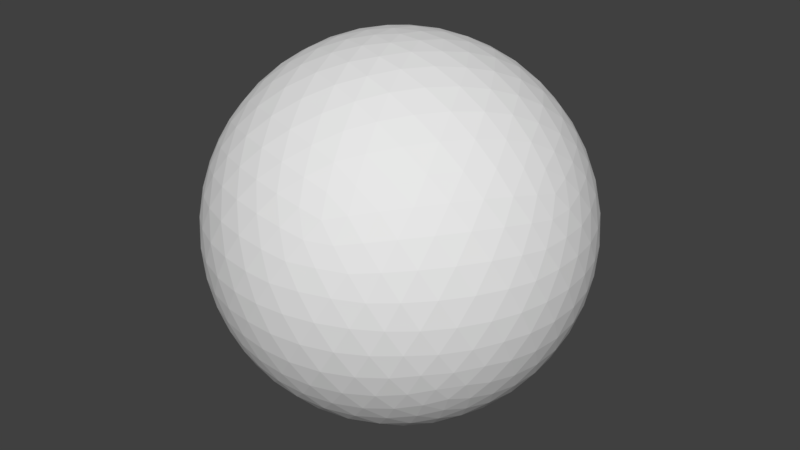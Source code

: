 # Source: light_obj.blend  (saved by Blender 2.78.0; exported with 4.5.12 LTS)
import bpy
from mathutils import Matrix  # noqa: F401  (used for matrix-valued properties, if any)

bpy.ops.wm.read_factory_settings(use_empty=True)
scene = bpy.context.scene
scene.name = 'Scene'

# ---- collections
col_collection_1 = bpy.data.collections.new('Collection 1'); scene.collection.children.link(col_collection_1)

# ---- world
world_world = bpy.data.worlds.new('World'); scene.world = world_world
world_world.color = (0.05088, 0.05088, 0.05088)
world_world.use_sun_shadow = False
world_world.sun_shadow_jitter_overblur = 0.0
world_world.cycles.sampling_method = 'MANUAL'

# ---- meshes
me_icosphere_001 = bpy.data.meshes.new('Icosphere.001')
me_icosphere_001.from_pydata([(0.0, 0.0, -1.6), (1.158, -0.8412, -0.7156), (-0.4422, -1.361, -0.7156), (-1.431, 0.0, -0.7155), (-0.4422, 1.361, -0.7156), (1.158, 0.8412, -0.7156), (0.4422, -1.361, 0.7156), (-1.158, -0.8412, 0.7156), (-1.158, 0.8412, 0.7156), (0.4422, 1.361, 0.7156), (1.431, 0.0, 0.7155), (0.0, 0.0, 1.6), (-0.4127, -1.27, -0.8811), (-0.3725, -1.147, -1.052), (-0.3211, -0.9883, -1.217), (-0.2599, -0.8, -1.361), (-0.1927, -0.593, -1.474), (-0.1242, -0.3822, -1.549), (-0.05896, -0.1815, -1.589), (0.1544, -0.1121, -1.589), (0.3251, -0.2362, -1.549), (0.5044, -0.3665, -1.474), (0.6805, -0.4944, -1.361), (0.8407, -0.6108, -1.217), (0.9753, -0.7086, -1.052), (1.08, -0.785, -0.8811), (1.022, -0.9665, -0.7632), (0.8511, -1.091, -0.8037), (0.648, -1.204, -0.8313), (0.4206, -1.294, -0.8412), (0.1833, -1.355, -0.8313), (-0.04742, -1.383, -0.8037), (-0.2583, -1.382, -0.7632), (1.235, 0.6729, -0.7632), (1.3, 0.4724, -0.8037), (1.345, 0.2443, -0.8313), (1.361, -3.503e-08, -0.8412), (1.345, -0.2443, -0.8313), (1.3, -0.4724, -0.8037), (1.235, -0.6729, -0.7632), (0.1544, 0.1121, -1.589), (0.3251, 0.2362, -1.549), (0.5044, 0.3665, -1.474), (0.6805, 0.4944, -1.361), (0.8407, 0.6108, -1.217), (0.9753, 0.7086, -1.052), (1.08, 0.785, -0.8811), (-1.336, 0.0, -0.8811), (-1.206, 0.0, -1.052), (-1.039, 0.0, -1.217), (-0.8412, 0.0, -1.361), (-0.6235, 0.0, -1.474), (-0.4018, 0.0, -1.549), (-0.1908, 0.0, -1.589), (-0.6035, -1.27, -0.7632), (-0.7744, -1.147, -0.8037), (-0.9446, -0.9883, -0.8313), (-1.101, -0.8, -0.8412), (-1.232, -0.593, -0.8313), (-1.33, -0.3822, -0.8037), (-1.395, -0.1815, -0.7632), (-0.4127, 1.27, -0.8811), (-0.3725, 1.147, -1.052), (-0.3211, 0.9883, -1.217), (-0.2599, 0.8, -1.361), (-0.1927, 0.593, -1.474), (-0.1242, 0.3822, -1.549), (-0.05896, 0.1815, -1.589), (-1.395, 0.1815, -0.7632), (-1.33, 0.3822, -0.8037), (-1.232, 0.593, -0.8313), (-1.101, 0.8, -0.8412), (-0.9446, 0.9883, -0.8313), (-0.7744, 1.147, -0.8037), (-0.6035, 1.27, -0.7632), (-0.2583, 1.382, -0.7632), (-0.04742, 1.383, -0.8037), (0.1833, 1.355, -0.8313), (0.4206, 1.294, -0.8412), (0.648, 1.204, -0.8313), (0.8511, 1.091, -0.8037), (1.022, 0.9665, -0.7632), (1.49, -0.1121, 0.5724), (1.531, -0.2362, 0.4018), (1.544, -0.3665, 0.2078), (1.522, -0.4944, 0.0), (1.464, -0.6108, -0.2078), (1.377, -0.7086, -0.4018), (1.271, -0.785, -0.5724), (1.271, 0.785, -0.5724), (1.377, 0.7086, -0.4018), (1.464, 0.6108, -0.2078), (1.522, 0.4944, 0.0), (1.544, 0.3665, 0.2078), (1.531, 0.2362, 0.4018), (1.49, 0.1121, 0.5724), (0.3537, -1.452, 0.5724), (0.2483, -1.529, 0.4018), (0.1284, -1.581, 0.2078), (-8.759e-09, -1.6, 0.0), (-0.1284, -1.581, -0.2078), (-0.2483, -1.529, -0.4018), (-0.3537, -1.452, -0.5724), (1.139, -0.9665, -0.5724), (1.099, -1.091, -0.4018), (1.033, -1.204, -0.2078), (0.9405, -1.294, 0.0), (0.8255, -1.355, 0.2078), (0.6976, -1.383, 0.4018), (0.5671, -1.382, 0.5724), (-1.271, -0.785, 0.5724), (-1.377, -0.7086, 0.4018), (-1.464, -0.6108, 0.2078), (-1.522, -0.4944, 0.0), (-1.544, -0.3665, -0.2078), (-1.531, -0.2362, -0.4018), (-1.49, -0.1121, -0.5724), (-0.5671, -1.382, -0.5724), (-0.6976, -1.383, -0.4018), (-0.8255, -1.355, -0.2078), (-0.9405, -1.294, 0.0), (-1.033, -1.204, 0.2078), (-1.099, -1.091, 0.4018), (-1.139, -0.9665, 0.5724), (-1.139, 0.9665, 0.5724), (-1.099, 1.091, 0.4018), (-1.033, 1.204, 0.2078), (-0.9405, 1.294, 0.0), (-0.8255, 1.355, -0.2078), (-0.6976, 1.383, -0.4018), (-0.5671, 1.382, -0.5724), (-1.49, 0.1121, -0.5724), (-1.531, 0.2362, -0.4018), (-1.544, 0.3665, -0.2078), (-1.522, 0.4944, 0.0), (-1.464, 0.6108, 0.2078), (-1.377, 0.7086, 0.4018), (-1.271, 0.785, 0.5724), (0.5671, 1.382, 0.5724), (0.6976, 1.383, 0.4018), (0.8255, 1.355, 0.2078), (0.9405, 1.294, 0.0), (1.033, 1.204, -0.2078), (1.099, 1.091, -0.4018), (1.139, 0.9665, -0.5724), (-0.3537, 1.452, -0.5724), (-0.2483, 1.529, -0.4018), (-0.1284, 1.581, -0.2078), (8.759e-09, 1.6, 0.0), (0.1284, 1.581, 0.2078), (0.2483, 1.529, 0.4018), (0.3537, 1.452, 0.5724), (1.395, -0.1815, 0.7632), (1.33, -0.3822, 0.8037), (1.232, -0.593, 0.8313), (1.101, -0.8, 0.8412), (0.9446, -0.9883, 0.8313), (0.7744, -1.147, 0.8037), (0.6035, -1.27, 0.7632), (0.2583, -1.382, 0.7632), (0.04742, -1.383, 0.8037), (-0.1833, -1.355, 0.8313), (-0.4206, -1.294, 0.8412), (-0.648, -1.204, 0.8313), (-0.8511, -1.091, 0.8037), (-1.022, -0.9665, 0.7632), (-1.235, -0.6729, 0.7632), (-1.3, -0.4724, 0.8037), (-1.345, -0.2443, 0.8313), (-1.361, 3.503e-08, 0.8412), (-1.345, 0.2443, 0.8313), (-1.3, 0.4724, 0.8037), (-1.235, 0.6729, 0.7632), (-1.022, 0.9665, 0.7632), (-0.8511, 1.091, 0.8037), (-0.648, 1.204, 0.8313), (-0.4206, 1.294, 0.8412), (-0.1833, 1.355, 0.8313), (0.04742, 1.383, 0.8037), (0.2583, 1.382, 0.7632), (0.6035, 1.27, 0.7632), (0.7744, 1.147, 0.8037), (0.9446, 0.9883, 0.8313), (1.101, 0.8, 0.8412), (1.232, 0.593, 0.8313), (1.33, 0.3822, 0.8037), (1.395, 0.1815, 0.7632), (0.05896, -0.1815, 1.589), (0.1242, -0.3822, 1.549), (0.1927, -0.593, 1.474), (0.2599, -0.8, 1.361), (0.3211, -0.9883, 1.217), (0.3725, -1.147, 1.052), (0.4127, -1.27, 0.8811), (1.336, 0.0, 0.8811), (1.206, 0.0, 1.052), (1.039, 0.0, 1.217), (0.8412, 0.0, 1.361), (0.6235, 0.0, 1.474), (0.4018, 0.0, 1.549), (0.1908, 0.0, 1.589), (-0.1544, -0.1121, 1.589), (-0.3251, -0.2362, 1.549), (-0.5044, -0.3665, 1.474), (-0.6805, -0.4944, 1.361), (-0.8407, -0.6108, 1.217), (-0.9753, -0.7086, 1.052), (-1.08, -0.785, 0.8811), (-0.1544, 0.1121, 1.589), (-0.3251, 0.2362, 1.549), (-0.5044, 0.3665, 1.474), (-0.6805, 0.4944, 1.361), (-0.8407, 0.6108, 1.217), (-0.9753, 0.7086, 1.052), (-1.08, 0.785, 0.8811), (0.05896, 0.1815, 1.589), (0.1242, 0.3822, 1.549), (0.1927, 0.593, 1.474), (0.2599, 0.8, 1.361), (0.3211, 0.9883, 1.217), (0.3725, 1.147, 1.052), (0.4127, 1.27, 0.8811), (0.2659, 0.1932, 1.566), (0.4915, 0.2024, 1.509), (0.3444, 0.4049, 1.509), (0.7222, 0.2076, 1.413), (0.5789, 0.4206, 1.431), (0.4206, 0.6227, 1.413), (0.9405, 0.2076, 1.278), (0.8108, 0.4262, 1.312), (0.6559, 0.6394, 1.312), (0.488, 0.8303, 1.278), (1.13, 0.2024, 1.114), (1.021, 0.4206, 1.158), (0.88, 0.6394, 1.173), (0.7155, 0.8412, 1.158), (0.5417, 1.012, 1.114), (1.282, 0.1932, 0.9381), (1.196, 0.4049, 0.9829), (1.075, 0.6227, 1.008), (0.9245, 0.8303, 1.008), (0.7546, 1.012, 0.983), (0.5798, 1.159, 0.9381), (-0.1016, 0.3126, 1.566), (-0.04065, 0.53, 1.509), (-0.2786, 0.4526, 1.509), (0.02576, 0.751, 1.413), (-0.2211, 0.6805, 1.431), (-0.4623, 0.5924, 1.413), (0.0932, 0.9586, 1.278), (-0.1548, 0.9028, 1.312), (-0.4054, 0.8214, 1.312), (-0.6388, 0.7207, 1.278), (0.1567, 1.137, 1.114), (-0.08446, 1.101, 1.158), (-0.3361, 1.035, 1.173), (-0.5789, 0.9404, 1.158), (-0.7952, 0.828, 1.114), (0.2123, 1.279, 0.9381), (-0.01553, 1.262, 0.983), (-0.2599, 1.215, 1.008), (-0.504, 1.136, 1.008), (-0.7294, 1.03, 0.983), (-0.9233, 0.9096, 0.9381), (-0.3287, 0.0, 1.566), (-0.5166, 0.1251, 1.509), (-0.5166, -0.1251, 1.509), (-0.7063, 0.2566, 1.413), (-0.7155, -1.567e-08, 1.431), (-0.7063, -0.2566, 1.413), (-0.8828, 0.3849, 1.278), (-0.9065, 0.1317, 1.312), (-0.9065, -0.1317, 1.312), (-0.8828, -0.3849, 1.278), (-1.033, 0.5004, 1.114), (-1.073, 0.2599, 1.158), (-1.088, 0.0, 1.173), (-1.073, -0.2599, 1.158), (-1.033, -0.5004, 1.114), (-1.15, 0.597, 0.9381), (-1.205, 0.3753, 0.9829), (-1.236, 0.1283, 1.008), (-1.236, -0.1283, 1.008), (-1.205, -0.3753, 0.9829), (-1.15, -0.597, 0.9381), (-0.1016, -0.3126, 1.566), (-0.2786, -0.4526, 1.509), (-0.04065, -0.53, 1.509), (-0.4623, -0.5924, 1.413), (-0.2211, -0.6805, 1.431), (0.02576, -0.751, 1.413), (-0.6388, -0.7207, 1.278), (-0.4054, -0.8214, 1.312), (-0.1548, -0.9028, 1.312), (0.0932, -0.9586, 1.278), (-0.7952, -0.828, 1.114), (-0.5789, -0.9404, 1.158), (-0.3361, -1.035, 1.173), (-0.08446, -1.101, 1.158), (0.1567, -1.137, 1.114), (-0.9233, -0.9096, 0.9381), (-0.7294, -1.03, 0.983), (-0.504, -1.136, 1.008), (-0.2599, -1.215, 1.008), (-0.01553, -1.262, 0.983), (0.2123, -1.279, 0.9381), (0.2659, -0.1932, 1.566), (0.3444, -0.4049, 1.509), (0.4915, -0.2024, 1.509), (0.4206, -0.6227, 1.413), (0.5789, -0.4206, 1.431), (0.7222, -0.2076, 1.413), (0.488, -0.8303, 1.278), (0.6559, -0.6394, 1.312), (0.8108, -0.4262, 1.312), (0.9405, -0.2076, 1.278), (0.5417, -1.012, 1.114), (0.7155, -0.8412, 1.158), (0.88, -0.6394, 1.173), (1.021, -0.4206, 1.158), (1.13, -0.2024, 1.114), (0.5798, -1.159, 0.9381), (0.7546, -1.012, 0.983), (0.9245, -0.8303, 1.008), (1.075, -0.6227, 1.008), (1.196, -0.4049, 0.9829), (1.282, -0.1932, 0.9381), (1.446, 0.3126, 0.6094), (1.474, 0.4526, 0.4257), (1.368, 0.53, 0.6386), (1.47, 0.5924, 0.2183), (1.379, 0.6805, 0.4422), (1.252, 0.751, 0.6548), (1.428, 0.7207, -4.695e-08), (1.355, 0.8214, 0.2241), (1.243, 0.9028, 0.4482), (1.101, 0.9586, 0.6548), (1.352, 0.828, -0.2129), (1.294, 0.9405, -1.64e-08), (1.2, 1.035, 0.2241), (1.073, 1.101, 0.4422), (0.9268, 1.137, 0.6386), (1.252, 0.9096, -0.4063), (1.205, 1.03, -0.2129), (1.127, 1.136, 1.534e-07), (1.018, 1.215, 0.2183), (0.8861, 1.262, 0.4257), (0.7441, 1.279, 0.6094), (0.1495, 1.472, 0.6094), (0.02512, 1.542, 0.4257), (-0.08131, 1.465, 0.6386), (-0.1091, 1.581, 0.2183), (-0.2211, 1.522, 0.4422), (-0.3274, 1.423, 0.6548), (-0.244, 1.581, -5.79e-07), (-0.3626, 1.542, 0.2241), (-0.4746, 1.461, 0.4482), (-0.5714, 1.343, 0.6548), (-0.3695, 1.542, -0.2129), (-0.4944, 1.522, -7.708e-07), (-0.6131, 1.461, 0.2241), (-0.7155, 1.361, 0.4422), (-0.7952, 1.233, 0.6386), (-0.4782, 1.472, -0.4063), (-0.6075, 1.465, -0.2129), (-0.732, 1.423, -5.966e-07), (-0.8412, 1.343, 0.2183), (-0.9268, 1.233, 0.4257), (-0.9861, 1.103, 0.6094), (-1.354, 0.597, 0.6094), (-1.459, 0.5004, 0.4257), (-1.418, 0.3753, 0.6386), (-1.538, 0.3849, 0.2183), (-1.516, 0.2599, 0.4422), (-1.454, 0.1283, 0.6548), (-1.579, 0.2566, 1.408e-07), (-1.579, 0.1317, 0.2241), (-1.536, -8.837e-08, 0.4482), (-1.454, -0.1283, 0.6548), (-1.581, 0.1251, -0.2128), (-1.6, -5.658e-07, 1.017e-06), (-1.579, -0.1317, 0.2241), (-1.516, -0.2599, 0.4422), (-1.418, -0.3753, 0.6386), (-1.548, -6.267e-07, -0.4063), (-1.581, -0.1251, -0.2128), (-1.579, -0.2566, 2.267e-06), (-1.538, -0.3849, 0.2183), (-1.459, -0.5004, 0.4257), (-1.354, -0.597, 0.6094), (-0.9861, -1.103, 0.6094), (-0.9268, -1.233, 0.4257), (-0.7952, -1.233, 0.6386), (-0.8412, -1.343, 0.2183), (-0.7155, -1.361, 0.4422), (-0.5714, -1.343, 0.6548), (-0.732, -1.423, -1.017e-06), (-0.6131, -1.461, 0.2241), (-0.4746, -1.461, 0.4482), (-0.3274, -1.423, 0.6548), (-0.6075, -1.465, -0.2129), (-0.4944, -1.522, -1.214e-06), (-0.3626, -1.542, 0.2241), (-0.2211, -1.522, 0.4422), (-0.08131, -1.465, 0.6386), (-0.4782, -1.472, -0.4063), (-0.3695, -1.542, -0.2129), (-0.244, -1.581, -8.182e-07), (-0.1091, -1.581, 0.2183), (0.02512, -1.542, 0.4257), (0.1495, -1.472, 0.6094), (0.7441, -1.279, 0.6094), (0.8861, -1.262, 0.4257), (0.9268, -1.137, 0.6386), (1.018, -1.215, 0.2183), (1.073, -1.101, 0.4422), (1.101, -0.9586, 0.6548), (1.127, -1.136, -1.784e-06), (1.2, -1.035, 0.2241), (1.243, -0.9028, 0.4482), (1.252, -0.751, 0.6548), (1.205, -1.03, -0.2129), (1.294, -0.9405, -3.05e-06), (1.355, -0.8214, 0.2241), (1.379, -0.6805, 0.4422), (1.368, -0.53, 0.6385), (1.252, -0.9096, -0.4063), (1.352, -0.828, -0.2129), (1.428, -0.7207, -3.699e-06), (1.47, -0.5924, 0.2183), (1.474, -0.4526, 0.4257), (1.446, -0.3126, 0.6094), (0.4782, 1.472, 0.4063), (0.6075, 1.465, 0.2129), (0.3695, 1.542, 0.2129), (0.732, 1.423, 0.0), (0.4944, 1.522, 0.0), (0.244, 1.581, 0.0), (0.8412, 1.343, -0.2183), (0.6131, 1.461, -0.2241), (0.3626, 1.542, -0.2241), (0.1091, 1.581, -0.2183), (0.9268, 1.233, -0.4257), (0.7155, 1.361, -0.4422), (0.4746, 1.461, -0.4482), (0.2211, 1.522, -0.4422), (-0.02512, 1.542, -0.4257), (0.9861, 1.103, -0.6094), (0.7952, 1.233, -0.6386), (0.5714, 1.343, -0.6548), (0.3274, 1.423, -0.6548), (0.08131, 1.465, -0.6386), (-0.1495, 1.472, -0.6094), (-1.252, 0.9096, 0.4063), (-1.205, 1.03, 0.2129), (-1.352, 0.828, 0.2129), (-1.127, 1.136, 0.0), (-1.294, 0.9405, 0.0), (-1.428, 0.7207, 0.0), (-1.018, 1.215, -0.2183), (-1.2, 1.035, -0.2241), (-1.355, 0.8214, -0.2241), (-1.47, 0.5924, -0.2183), (-0.8861, 1.262, -0.4257), (-1.073, 1.101, -0.4422), (-1.243, 0.9028, -0.4482), (-1.379, 0.6805, -0.4422), (-1.474, 0.4526, -0.4257), (-0.7441, 1.279, -0.6094), (-0.9268, 1.137, -0.6386), (-1.101, 0.9586, -0.6548), (-1.252, 0.751, -0.6548), (-1.368, 0.53, -0.6386), (-1.446, 0.3126, -0.6094), (-1.252, -0.9096, 0.4063), (-1.352, -0.828, 0.2129), (-1.205, -1.03, 0.2129), (-1.428, -0.7207, 0.0), (-1.294, -0.9405, 0.0), (-1.127, -1.136, 0.0), (-1.47, -0.5924, -0.2183), (-1.355, -0.8214, -0.2241), (-1.2, -1.035, -0.2241), (-1.018, -1.215, -0.2183), (-1.474, -0.4526, -0.4257), (-1.379, -0.6805, -0.4422), (-1.243, -0.9028, -0.4482), (-1.073, -1.101, -0.4422), (-0.8861, -1.262, -0.4257), (-1.446, -0.3126, -0.6094), (-1.368, -0.53, -0.6386), (-1.252, -0.751, -0.6548), (-1.101, -0.9586, -0.6548), (-0.9268, -1.137, -0.6386), (-0.7441, -1.279, -0.6094), (0.4782, -1.472, 0.4063), (0.3695, -1.542, 0.2129), (0.6075, -1.465, 0.2129), (0.244, -1.581, 0.0), (0.4944, -1.522, 0.0), (0.732, -1.423, 0.0), (0.1091, -1.581, -0.2183), (0.3626, -1.542, -0.2241), (0.6131, -1.461, -0.2241), (0.8412, -1.343, -0.2183), (-0.02512, -1.542, -0.4257), (0.2211, -1.522, -0.4422), (0.4746, -1.461, -0.4482), (0.7155, -1.361, -0.4422), (0.9268, -1.233, -0.4257), (-0.1495, -1.472, -0.6094), (0.08131, -1.465, -0.6386), (0.3274, -1.423, -0.6548), (0.5714, -1.343, -0.6548), (0.7952, -1.233, -0.6386), (0.9861, -1.103, -0.6094), (1.548, -3.013e-08, 0.4063), (1.581, -0.1251, 0.2129), (1.581, 0.1251, 0.2129), (1.579, -0.2566, 0.0), (1.6, -3.134e-08, 0.0), (1.579, 0.2566, 0.0), (1.538, -0.3849, -0.2183), (1.579, -0.1317, -0.2241), (1.579, 0.1317, -0.2241), (1.538, 0.3849, -0.2183), (1.459, -0.5004, -0.4257), (1.516, -0.2599, -0.4422), (1.536, 0.0, -0.4482), (1.516, 0.2599, -0.4422), (1.459, 0.5004, -0.4257), (1.354, -0.597, -0.6094), (1.418, -0.3753, -0.6386), (1.454, -0.1283, -0.6548), (1.454, 0.1283, -0.6548), (1.418, 0.3753, -0.6386), (1.354, 0.597, -0.6094), (0.9233, 0.9096, -0.9381), (0.7952, 0.828, -1.114), (0.7294, 1.03, -0.983), (0.6388, 0.7207, -1.278), (0.5789, 0.9404, -1.158), (0.504, 1.136, -1.008), (0.4623, 0.5924, -1.413), (0.4054, 0.8214, -1.312), (0.3361, 1.035, -1.173), (0.2599, 1.215, -1.008), (0.2786, 0.4526, -1.509), (0.2211, 0.6805, -1.431), (0.1548, 0.9028, -1.312), (0.08446, 1.101, -1.158), (0.01553, 1.262, -0.983), (0.1016, 0.3126, -1.566), (0.04065, 0.53, -1.509), (-0.02576, 0.751, -1.413), (-0.0932, 0.9586, -1.278), (-0.1567, 1.137, -1.114), (-0.2123, 1.279, -0.9381), (-0.5798, 1.159, -0.9381), (-0.5417, 1.012, -1.114), (-0.7546, 1.012, -0.983), (-0.488, 0.8303, -1.278), (-0.7155, 0.8412, -1.158), (-0.9245, 0.8303, -1.008), (-0.4206, 0.6227, -1.413), (-0.6559, 0.6394, -1.312), (-0.88, 0.6394, -1.173), (-1.075, 0.6227, -1.008), (-0.3444, 0.4049, -1.509), (-0.5789, 0.4206, -1.431), (-0.8108, 0.4262, -1.312), (-1.021, 0.4206, -1.158), (-1.196, 0.4049, -0.9829), (-0.2659, 0.1932, -1.566), (-0.4915, 0.2024, -1.509), (-0.7222, 0.2076, -1.413), (-0.9405, 0.2076, -1.278), (-1.13, 0.2024, -1.114), (-1.282, 0.1932, -0.9381), (-1.282, -0.1932, -0.9381), (-1.13, -0.2024, -1.114), (-1.196, -0.4049, -0.9829), (-0.9405, -0.2076, -1.278), (-1.021, -0.4206, -1.158), (-1.075, -0.6227, -1.008), (-0.7222, -0.2076, -1.413), (-0.8108, -0.4262, -1.312), (-0.88, -0.6394, -1.173), (-0.9245, -0.8303, -1.008), (-0.4915, -0.2024, -1.509), (-0.5789, -0.4206, -1.431), (-0.6559, -0.6394, -1.312), (-0.7155, -0.8412, -1.158), (-0.7546, -1.012, -0.9829), (-0.2659, -0.1932, -1.566), (-0.3444, -0.4049, -1.509), (-0.4206, -0.6227, -1.413), (-0.488, -0.8303, -1.278), (-0.5417, -1.012, -1.114), (-0.5798, -1.159, -0.9381), (1.15, 0.597, -0.9381), (1.205, 0.3753, -0.9829), (1.033, 0.5004, -1.114), (1.236, 0.1283, -1.008), (1.073, 0.2599, -1.158), (0.8828, 0.3849, -1.278), (1.236, -0.1283, -1.008), (1.088, -7.793e-07, -1.173), (0.9065, 0.1317, -1.312), (0.7063, 0.2566, -1.413), (1.205, -0.3753, -0.9829), (1.073, -0.2599, -1.158), (0.9065, -0.1317, -1.312), (0.7155, -1.197e-06, -1.431), (0.5166, 0.1251, -1.509), (1.15, -0.597, -0.9381), (1.033, -0.5004, -1.114), (0.8828, -0.3849, -1.278), (0.7063, -0.2566, -1.413), (0.5166, -0.1251, -1.509), (0.3287, -8.885e-07, -1.566), (-0.2123, -1.279, -0.9381), (-0.1567, -1.137, -1.114), (0.01553, -1.262, -0.983), (-0.0932, -0.9586, -1.278), (0.08446, -1.101, -1.158), (0.2599, -1.215, -1.008), (-0.02576, -0.751, -1.413), (0.1548, -0.9028, -1.312), (0.3361, -1.035, -1.173), (0.504, -1.136, -1.008), (0.04065, -0.53, -1.509), (0.2211, -0.6805, -1.431), (0.4054, -0.8214, -1.312), (0.5789, -0.9404, -1.158), (0.7294, -1.03, -0.9829), (0.1016, -0.3126, -1.566), (0.2786, -0.4526, -1.509), (0.4623, -0.5924, -1.413), (0.6388, -0.7207, -1.278), (0.7952, -0.828, -1.114), (0.9233, -0.9096, -0.9381)], [], [(0, 19, 18), (1, 25, 39), (0, 18, 53), (0, 53, 67), (0, 67, 40), (1, 39, 88), (2, 32, 102), (3, 60, 116), (4, 74, 130), (5, 81, 144), (1, 88, 103), (2, 102, 117), (3, 116, 131), (4, 130, 145), (5, 144, 89), (6, 158, 193), (7, 165, 207), (8, 172, 214), (9, 179, 221), (10, 186, 194), (200, 215, 11), (199, 222, 200), (198, 223, 199), (197, 225, 198), (196, 228, 197), (195, 232, 196), (194, 237, 195), (200, 222, 215), (222, 216, 215), (199, 223, 222), (223, 224, 222), (222, 224, 216), (224, 217, 216), (198, 225, 223), (225, 226, 223), (223, 226, 224), (226, 227, 224), (224, 227, 217), (227, 218, 217), (197, 228, 225), (228, 229, 225), (225, 229, 226), (229, 230, 226), (226, 230, 227), (230, 231, 227), (227, 231, 218), (231, 219, 218), (196, 232, 228), (232, 233, 228), (228, 233, 229), (233, 234, 229), (229, 234, 230), (234, 235, 230), (230, 235, 231), (235, 236, 231), (231, 236, 219), (236, 220, 219), (195, 237, 232), (237, 238, 232), (232, 238, 233), (238, 239, 233), (233, 239, 234), (239, 240, 234), (234, 240, 235), (240, 241, 235), (235, 241, 236), (241, 242, 236), (236, 242, 220), (242, 221, 220), (194, 186, 237), (186, 185, 237), (237, 185, 238), (185, 184, 238), (238, 184, 239), (184, 183, 239), (239, 183, 240), (183, 182, 240), (240, 182, 241), (182, 181, 241), (241, 181, 242), (181, 180, 242), (242, 180, 221), (180, 9, 221), (215, 208, 11), (216, 243, 215), (217, 244, 216), (218, 246, 217), (219, 249, 218), (220, 253, 219), (221, 258, 220), (215, 243, 208), (243, 209, 208), (216, 244, 243), (244, 245, 243), (243, 245, 209), (245, 210, 209), (217, 246, 244), (246, 247, 244), (244, 247, 245), (247, 248, 245), (245, 248, 210), (248, 211, 210), (218, 249, 246), (249, 250, 246), (246, 250, 247), (250, 251, 247), (247, 251, 248), (251, 252, 248), (248, 252, 211), (252, 212, 211), (219, 253, 249), (253, 254, 249), (249, 254, 250), (254, 255, 250), (250, 255, 251), (255, 256, 251), (251, 256, 252), (256, 257, 252), (252, 257, 212), (257, 213, 212), (220, 258, 253), (258, 259, 253), (253, 259, 254), (259, 260, 254), (254, 260, 255), (260, 261, 255), (255, 261, 256), (261, 262, 256), (256, 262, 257), (262, 263, 257), (257, 263, 213), (263, 214, 213), (221, 179, 258), (179, 178, 258), (258, 178, 259), (178, 177, 259), (259, 177, 260), (177, 176, 260), (260, 176, 261), (176, 175, 261), (261, 175, 262), (175, 174, 262), (262, 174, 263), (174, 173, 263), (263, 173, 214), (173, 8, 214), (208, 201, 11), (209, 264, 208), (210, 265, 209), (211, 267, 210), (212, 270, 211), (213, 274, 212), (214, 279, 213), (208, 264, 201), (264, 202, 201), (209, 265, 264), (265, 266, 264), (264, 266, 202), (266, 203, 202), (210, 267, 265), (267, 268, 265), (265, 268, 266), (268, 269, 266), (266, 269, 203), (269, 204, 203), (211, 270, 267), (270, 271, 267), (267, 271, 268), (271, 272, 268), (268, 272, 269), (272, 273, 269), (269, 273, 204), (273, 205, 204), (212, 274, 270), (274, 275, 270), (270, 275, 271), (275, 276, 271), (271, 276, 272), (276, 277, 272), (272, 277, 273), (277, 278, 273), (273, 278, 205), (278, 206, 205), (213, 279, 274), (279, 280, 274), (274, 280, 275), (280, 281, 275), (275, 281, 276), (281, 282, 276), (276, 282, 277), (282, 283, 277), (277, 283, 278), (283, 284, 278), (278, 284, 206), (284, 207, 206), (214, 172, 279), (172, 171, 279), (279, 171, 280), (171, 170, 280), (280, 170, 281), (170, 169, 281), (281, 169, 282), (169, 168, 282), (282, 168, 283), (168, 167, 283), (283, 167, 284), (167, 166, 284), (284, 166, 207), (166, 7, 207), (201, 187, 11), (202, 285, 201), (203, 286, 202), (204, 288, 203), (205, 291, 204), (206, 295, 205), (207, 300, 206), (201, 285, 187), (285, 188, 187), (202, 286, 285), (286, 287, 285), (285, 287, 188), (287, 189, 188), (203, 288, 286), (288, 289, 286), (286, 289, 287), (289, 290, 287), (287, 290, 189), (290, 190, 189), (204, 291, 288), (291, 292, 288), (288, 292, 289), (292, 293, 289), (289, 293, 290), (293, 294, 290), (290, 294, 190), (294, 191, 190), (205, 295, 291), (295, 296, 291), (291, 296, 292), (296, 297, 292), (292, 297, 293), (297, 298, 293), (293, 298, 294), (298, 299, 294), (294, 299, 191), (299, 192, 191), (206, 300, 295), (300, 301, 295), (295, 301, 296), (301, 302, 296), (296, 302, 297), (302, 303, 297), (297, 303, 298), (303, 304, 298), (298, 304, 299), (304, 305, 299), (299, 305, 192), (305, 193, 192), (207, 165, 300), (165, 164, 300), (300, 164, 301), (164, 163, 301), (301, 163, 302), (163, 162, 302), (302, 162, 303), (162, 161, 303), (303, 161, 304), (161, 160, 304), (304, 160, 305), (160, 159, 305), (305, 159, 193), (159, 6, 193), (187, 200, 11), (188, 306, 187), (189, 307, 188), (190, 309, 189), (191, 312, 190), (192, 316, 191), (193, 321, 192), (187, 306, 200), (306, 199, 200), (188, 307, 306), (307, 308, 306), (306, 308, 199), (308, 198, 199), (189, 309, 307), (309, 310, 307), (307, 310, 308), (310, 311, 308), (308, 311, 198), (311, 197, 198), (190, 312, 309), (312, 313, 309), (309, 313, 310), (313, 314, 310), (310, 314, 311), (314, 315, 311), (311, 315, 197), (315, 196, 197), (191, 316, 312), (316, 317, 312), (312, 317, 313), (317, 318, 313), (313, 318, 314), (318, 319, 314), (314, 319, 315), (319, 320, 315), (315, 320, 196), (320, 195, 196), (192, 321, 316), (321, 322, 316), (316, 322, 317), (322, 323, 317), (317, 323, 318), (323, 324, 318), (318, 324, 319), (324, 325, 319), (319, 325, 320), (325, 326, 320), (320, 326, 195), (326, 194, 195), (193, 158, 321), (158, 157, 321), (321, 157, 322), (157, 156, 322), (322, 156, 323), (156, 155, 323), (323, 155, 324), (155, 154, 324), (324, 154, 325), (154, 153, 325), (325, 153, 326), (153, 152, 326), (326, 152, 194), (152, 10, 194), (95, 186, 10), (94, 327, 95), (93, 328, 94), (92, 330, 93), (91, 333, 92), (90, 337, 91), (89, 342, 90), (95, 327, 186), (327, 185, 186), (94, 328, 327), (328, 329, 327), (327, 329, 185), (329, 184, 185), (93, 330, 328), (330, 331, 328), (328, 331, 329), (331, 332, 329), (329, 332, 184), (332, 183, 184), (92, 333, 330), (333, 334, 330), (330, 334, 331), (334, 335, 331), (331, 335, 332), (335, 336, 332), (332, 336, 183), (336, 182, 183), (91, 337, 333), (337, 338, 333), (333, 338, 334), (338, 339, 334), (334, 339, 335), (339, 340, 335), (335, 340, 336), (340, 341, 336), (336, 341, 182), (341, 181, 182), (90, 342, 337), (342, 343, 337), (337, 343, 338), (343, 344, 338), (338, 344, 339), (344, 345, 339), (339, 345, 340), (345, 346, 340), (340, 346, 341), (346, 347, 341), (341, 347, 181), (347, 180, 181), (89, 144, 342), (144, 143, 342), (342, 143, 343), (143, 142, 343), (343, 142, 344), (142, 141, 344), (344, 141, 345), (141, 140, 345), (345, 140, 346), (140, 139, 346), (346, 139, 347), (139, 138, 347), (347, 138, 180), (138, 9, 180), (151, 179, 9), (150, 348, 151), (149, 349, 150), (148, 351, 149), (147, 354, 148), (146, 358, 147), (145, 363, 146), (151, 348, 179), (348, 178, 179), (150, 349, 348), (349, 350, 348), (348, 350, 178), (350, 177, 178), (149, 351, 349), (351, 352, 349), (349, 352, 350), (352, 353, 350), (350, 353, 177), (353, 176, 177), (148, 354, 351), (354, 355, 351), (351, 355, 352), (355, 356, 352), (352, 356, 353), (356, 357, 353), (353, 357, 176), (357, 175, 176), (147, 358, 354), (358, 359, 354), (354, 359, 355), (359, 360, 355), (355, 360, 356), (360, 361, 356), (356, 361, 357), (361, 362, 357), (357, 362, 175), (362, 174, 175), (146, 363, 358), (363, 364, 358), (358, 364, 359), (364, 365, 359), (359, 365, 360), (365, 366, 360), (360, 366, 361), (366, 367, 361), (361, 367, 362), (367, 368, 362), (362, 368, 174), (368, 173, 174), (145, 130, 363), (130, 129, 363), (363, 129, 364), (129, 128, 364), (364, 128, 365), (128, 127, 365), (365, 127, 366), (127, 126, 366), (366, 126, 367), (126, 125, 367), (367, 125, 368), (125, 124, 368), (368, 124, 173), (124, 8, 173), (137, 172, 8), (136, 369, 137), (135, 370, 136), (134, 372, 135), (133, 375, 134), (132, 379, 133), (131, 384, 132), (137, 369, 172), (369, 171, 172), (136, 370, 369), (370, 371, 369), (369, 371, 171), (371, 170, 171), (135, 372, 370), (372, 373, 370), (370, 373, 371), (373, 374, 371), (371, 374, 170), (374, 169, 170), (134, 375, 372), (375, 376, 372), (372, 376, 373), (376, 377, 373), (373, 377, 374), (377, 378, 374), (374, 378, 169), (378, 168, 169), (133, 379, 375), (379, 380, 375), (375, 380, 376), (380, 381, 376), (376, 381, 377), (381, 382, 377), (377, 382, 378), (382, 383, 378), (378, 383, 168), (383, 167, 168), (132, 384, 379), (384, 385, 379), (379, 385, 380), (385, 386, 380), (380, 386, 381), (386, 387, 381), (381, 387, 382), (387, 388, 382), (382, 388, 383), (388, 389, 383), (383, 389, 167), (389, 166, 167), (131, 116, 384), (116, 115, 384), (384, 115, 385), (115, 114, 385), (385, 114, 386), (114, 113, 386), (386, 113, 387), (113, 112, 387), (387, 112, 388), (112, 111, 388), (388, 111, 389), (111, 110, 389), (389, 110, 166), (110, 7, 166), (123, 165, 7), (122, 390, 123), (121, 391, 122), (120, 393, 121), (119, 396, 120), (118, 400, 119), (117, 405, 118), (123, 390, 165), (390, 164, 165), (122, 391, 390), (391, 392, 390), (390, 392, 164), (392, 163, 164), (121, 393, 391), (393, 394, 391), (391, 394, 392), (394, 395, 392), (392, 395, 163), (395, 162, 163), (120, 396, 393), (396, 397, 393), (393, 397, 394), (397, 398, 394), (394, 398, 395), (398, 399, 395), (395, 399, 162), (399, 161, 162), (119, 400, 396), (400, 401, 396), (396, 401, 397), (401, 402, 397), (397, 402, 398), (402, 403, 398), (398, 403, 399), (403, 404, 399), (399, 404, 161), (404, 160, 161), (118, 405, 400), (405, 406, 400), (400, 406, 401), (406, 407, 401), (401, 407, 402), (407, 408, 402), (402, 408, 403), (408, 409, 403), (403, 409, 404), (409, 410, 404), (404, 410, 160), (410, 159, 160), (117, 102, 405), (102, 101, 405), (405, 101, 406), (101, 100, 406), (406, 100, 407), (100, 99, 407), (407, 99, 408), (99, 98, 408), (408, 98, 409), (98, 97, 409), (409, 97, 410), (97, 96, 410), (410, 96, 159), (96, 6, 159), (109, 158, 6), (108, 411, 109), (107, 412, 108), (106, 414, 107), (105, 417, 106), (104, 421, 105), (103, 426, 104), (109, 411, 158), (411, 157, 158), (108, 412, 411), (412, 413, 411), (411, 413, 157), (413, 156, 157), (107, 414, 412), (414, 415, 412), (412, 415, 413), (415, 416, 413), (413, 416, 156), (416, 155, 156), (106, 417, 414), (417, 418, 414), (414, 418, 415), (418, 419, 415), (415, 419, 416), (419, 420, 416), (416, 420, 155), (420, 154, 155), (105, 421, 417), (421, 422, 417), (417, 422, 418), (422, 423, 418), (418, 423, 419), (423, 424, 419), (419, 424, 420), (424, 425, 420), (420, 425, 154), (425, 153, 154), (104, 426, 421), (426, 427, 421), (421, 427, 422), (427, 428, 422), (422, 428, 423), (428, 429, 423), (423, 429, 424), (429, 430, 424), (424, 430, 425), (430, 431, 425), (425, 431, 153), (431, 152, 153), (103, 88, 426), (88, 87, 426), (426, 87, 427), (87, 86, 427), (427, 86, 428), (86, 85, 428), (428, 85, 429), (85, 84, 429), (429, 84, 430), (84, 83, 430), (430, 83, 431), (83, 82, 431), (431, 82, 152), (82, 10, 152), (138, 151, 9), (139, 432, 138), (140, 433, 139), (141, 435, 140), (142, 438, 141), (143, 442, 142), (144, 447, 143), (138, 432, 151), (432, 150, 151), (139, 433, 432), (433, 434, 432), (432, 434, 150), (434, 149, 150), (140, 435, 433), (435, 436, 433), (433, 436, 434), (436, 437, 434), (434, 437, 149), (437, 148, 149), (141, 438, 435), (438, 439, 435), (435, 439, 436), (439, 440, 436), (436, 440, 437), (440, 441, 437), (437, 441, 148), (441, 147, 148), (142, 442, 438), (442, 443, 438), (438, 443, 439), (443, 444, 439), (439, 444, 440), (444, 445, 440), (440, 445, 441), (445, 446, 441), (441, 446, 147), (446, 146, 147), (143, 447, 442), (447, 448, 442), (442, 448, 443), (448, 449, 443), (443, 449, 444), (449, 450, 444), (444, 450, 445), (450, 451, 445), (445, 451, 446), (451, 452, 446), (446, 452, 146), (452, 145, 146), (144, 81, 447), (81, 80, 447), (447, 80, 448), (80, 79, 448), (448, 79, 449), (79, 78, 449), (449, 78, 450), (78, 77, 450), (450, 77, 451), (77, 76, 451), (451, 76, 452), (76, 75, 452), (452, 75, 145), (75, 4, 145), (124, 137, 8), (125, 453, 124), (126, 454, 125), (127, 456, 126), (128, 459, 127), (129, 463, 128), (130, 468, 129), (124, 453, 137), (453, 136, 137), (125, 454, 453), (454, 455, 453), (453, 455, 136), (455, 135, 136), (126, 456, 454), (456, 457, 454), (454, 457, 455), (457, 458, 455), (455, 458, 135), (458, 134, 135), (127, 459, 456), (459, 460, 456), (456, 460, 457), (460, 461, 457), (457, 461, 458), (461, 462, 458), (458, 462, 134), (462, 133, 134), (128, 463, 459), (463, 464, 459), (459, 464, 460), (464, 465, 460), (460, 465, 461), (465, 466, 461), (461, 466, 462), (466, 467, 462), (462, 467, 133), (467, 132, 133), (129, 468, 463), (468, 469, 463), (463, 469, 464), (469, 470, 464), (464, 470, 465), (470, 471, 465), (465, 471, 466), (471, 472, 466), (466, 472, 467), (472, 473, 467), (467, 473, 132), (473, 131, 132), (130, 74, 468), (74, 73, 468), (468, 73, 469), (73, 72, 469), (469, 72, 470), (72, 71, 470), (470, 71, 471), (71, 70, 471), (471, 70, 472), (70, 69, 472), (472, 69, 473), (69, 68, 473), (473, 68, 131), (68, 3, 131), (110, 123, 7), (111, 474, 110), (112, 475, 111), (113, 477, 112), (114, 480, 113), (115, 484, 114), (116, 489, 115), (110, 474, 123), (474, 122, 123), (111, 475, 474), (475, 476, 474), (474, 476, 122), (476, 121, 122), (112, 477, 475), (477, 478, 475), (475, 478, 476), (478, 479, 476), (476, 479, 121), (479, 120, 121), (113, 480, 477), (480, 481, 477), (477, 481, 478), (481, 482, 478), (478, 482, 479), (482, 483, 479), (479, 483, 120), (483, 119, 120), (114, 484, 480), (484, 485, 480), (480, 485, 481), (485, 486, 481), (481, 486, 482), (486, 487, 482), (482, 487, 483), (487, 488, 483), (483, 488, 119), (488, 118, 119), (115, 489, 484), (489, 490, 484), (484, 490, 485), (490, 491, 485), (485, 491, 486), (491, 492, 486), (486, 492, 487), (492, 493, 487), (487, 493, 488), (493, 494, 488), (488, 494, 118), (494, 117, 118), (116, 60, 489), (60, 59, 489), (489, 59, 490), (59, 58, 490), (490, 58, 491), (58, 57, 491), (491, 57, 492), (57, 56, 492), (492, 56, 493), (56, 55, 493), (493, 55, 494), (55, 54, 494), (494, 54, 117), (54, 2, 117), (96, 109, 6), (97, 495, 96), (98, 496, 97), (99, 498, 98), (100, 501, 99), (101, 505, 100), (102, 510, 101), (96, 495, 109), (495, 108, 109), (97, 496, 495), (496, 497, 495), (495, 497, 108), (497, 107, 108), (98, 498, 496), (498, 499, 496), (496, 499, 497), (499, 500, 497), (497, 500, 107), (500, 106, 107), (99, 501, 498), (501, 502, 498), (498, 502, 499), (502, 503, 499), (499, 503, 500), (503, 504, 500), (500, 504, 106), (504, 105, 106), (100, 505, 501), (505, 506, 501), (501, 506, 502), (506, 507, 502), (502, 507, 503), (507, 508, 503), (503, 508, 504), (508, 509, 504), (504, 509, 105), (509, 104, 105), (101, 510, 505), (510, 511, 505), (505, 511, 506), (511, 512, 506), (506, 512, 507), (512, 513, 507), (507, 513, 508), (513, 514, 508), (508, 514, 509), (514, 515, 509), (509, 515, 104), (515, 103, 104), (102, 32, 510), (32, 31, 510), (510, 31, 511), (31, 30, 511), (511, 30, 512), (30, 29, 512), (512, 29, 513), (29, 28, 513), (513, 28, 514), (28, 27, 514), (514, 27, 515), (27, 26, 515), (515, 26, 103), (26, 1, 103), (82, 95, 10), (83, 516, 82), (84, 517, 83), (85, 519, 84), (86, 522, 85), (87, 526, 86), (88, 531, 87), (82, 516, 95), (516, 94, 95), (83, 517, 516), (517, 518, 516), (516, 518, 94), (518, 93, 94), (84, 519, 517), (519, 520, 517), (517, 520, 518), (520, 521, 518), (518, 521, 93), (521, 92, 93), (85, 522, 519), (522, 523, 519), (519, 523, 520), (523, 524, 520), (520, 524, 521), (524, 525, 521), (521, 525, 92), (525, 91, 92), (86, 526, 522), (526, 527, 522), (522, 527, 523), (527, 528, 523), (523, 528, 524), (528, 529, 524), (524, 529, 525), (529, 530, 525), (525, 530, 91), (530, 90, 91), (87, 531, 526), (531, 532, 526), (526, 532, 527), (532, 533, 527), (527, 533, 528), (533, 534, 528), (528, 534, 529), (534, 535, 529), (529, 535, 530), (535, 536, 530), (530, 536, 90), (536, 89, 90), (88, 39, 531), (39, 38, 531), (531, 38, 532), (38, 37, 532), (532, 37, 533), (37, 36, 533), (533, 36, 534), (36, 35, 534), (534, 35, 535), (35, 34, 535), (535, 34, 536), (34, 33, 536), (536, 33, 89), (33, 5, 89), (46, 81, 5), (45, 537, 46), (44, 538, 45), (43, 540, 44), (42, 543, 43), (41, 547, 42), (40, 552, 41), (46, 537, 81), (537, 80, 81), (45, 538, 537), (538, 539, 537), (537, 539, 80), (539, 79, 80), (44, 540, 538), (540, 541, 538), (538, 541, 539), (541, 542, 539), (539, 542, 79), (542, 78, 79), (43, 543, 540), (543, 544, 540), (540, 544, 541), (544, 545, 541), (541, 545, 542), (545, 546, 542), (542, 546, 78), (546, 77, 78), (42, 547, 543), (547, 548, 543), (543, 548, 544), (548, 549, 544), (544, 549, 545), (549, 550, 545), (545, 550, 546), (550, 551, 546), (546, 551, 77), (551, 76, 77), (41, 552, 547), (552, 553, 547), (547, 553, 548), (553, 554, 548), (548, 554, 549), (554, 555, 549), (549, 555, 550), (555, 556, 550), (550, 556, 551), (556, 557, 551), (551, 557, 76), (557, 75, 76), (40, 67, 552), (67, 66, 552), (552, 66, 553), (66, 65, 553), (553, 65, 554), (65, 64, 554), (554, 64, 555), (64, 63, 555), (555, 63, 556), (63, 62, 556), (556, 62, 557), (62, 61, 557), (557, 61, 75), (61, 4, 75), (61, 74, 4), (62, 558, 61), (63, 559, 62), (64, 561, 63), (65, 564, 64), (66, 568, 65), (67, 573, 66), (61, 558, 74), (558, 73, 74), (62, 559, 558), (559, 560, 558), (558, 560, 73), (560, 72, 73), (63, 561, 559), (561, 562, 559), (559, 562, 560), (562, 563, 560), (560, 563, 72), (563, 71, 72), (64, 564, 561), (564, 565, 561), (561, 565, 562), (565, 566, 562), (562, 566, 563), (566, 567, 563), (563, 567, 71), (567, 70, 71), (65, 568, 564), (568, 569, 564), (564, 569, 565), (569, 570, 565), (565, 570, 566), (570, 571, 566), (566, 571, 567), (571, 572, 567), (567, 572, 70), (572, 69, 70), (66, 573, 568), (573, 574, 568), (568, 574, 569), (574, 575, 569), (569, 575, 570), (575, 576, 570), (570, 576, 571), (576, 577, 571), (571, 577, 572), (577, 578, 572), (572, 578, 69), (578, 68, 69), (67, 53, 573), (53, 52, 573), (573, 52, 574), (52, 51, 574), (574, 51, 575), (51, 50, 575), (575, 50, 576), (50, 49, 576), (576, 49, 577), (49, 48, 577), (577, 48, 578), (48, 47, 578), (578, 47, 68), (47, 3, 68), (47, 60, 3), (48, 579, 47), (49, 580, 48), (50, 582, 49), (51, 585, 50), (52, 589, 51), (53, 594, 52), (47, 579, 60), (579, 59, 60), (48, 580, 579), (580, 581, 579), (579, 581, 59), (581, 58, 59), (49, 582, 580), (582, 583, 580), (580, 583, 581), (583, 584, 581), (581, 584, 58), (584, 57, 58), (50, 585, 582), (585, 586, 582), (582, 586, 583), (586, 587, 583), (583, 587, 584), (587, 588, 584), (584, 588, 57), (588, 56, 57), (51, 589, 585), (589, 590, 585), (585, 590, 586), (590, 591, 586), (586, 591, 587), (591, 592, 587), (587, 592, 588), (592, 593, 588), (588, 593, 56), (593, 55, 56), (52, 594, 589), (594, 595, 589), (589, 595, 590), (595, 596, 590), (590, 596, 591), (596, 597, 591), (591, 597, 592), (597, 598, 592), (592, 598, 593), (598, 599, 593), (593, 599, 55), (599, 54, 55), (53, 18, 594), (18, 17, 594), (594, 17, 595), (17, 16, 595), (595, 16, 596), (16, 15, 596), (596, 15, 597), (15, 14, 597), (597, 14, 598), (14, 13, 598), (598, 13, 599), (13, 12, 599), (599, 12, 54), (12, 2, 54), (33, 46, 5), (34, 600, 33), (35, 601, 34), (36, 603, 35), (37, 606, 36), (38, 610, 37), (39, 615, 38), (33, 600, 46), (600, 45, 46), (34, 601, 600), (601, 602, 600), (600, 602, 45), (602, 44, 45), (35, 603, 601), (603, 604, 601), (601, 604, 602), (604, 605, 602), (602, 605, 44), (605, 43, 44), (36, 606, 603), (606, 607, 603), (603, 607, 604), (607, 608, 604), (604, 608, 605), (608, 609, 605), (605, 609, 43), (609, 42, 43), (37, 610, 606), (610, 611, 606), (606, 611, 607), (611, 612, 607), (607, 612, 608), (612, 613, 608), (608, 613, 609), (613, 614, 609), (609, 614, 42), (614, 41, 42), (38, 615, 610), (615, 616, 610), (610, 616, 611), (616, 617, 611), (611, 617, 612), (617, 618, 612), (612, 618, 613), (618, 619, 613), (613, 619, 614), (619, 620, 614), (614, 620, 41), (620, 40, 41), (39, 25, 615), (25, 24, 615), (615, 24, 616), (24, 23, 616), (616, 23, 617), (23, 22, 617), (617, 22, 618), (22, 21, 618), (618, 21, 619), (21, 20, 619), (619, 20, 620), (20, 19, 620), (620, 19, 40), (19, 0, 40), (12, 32, 2), (13, 621, 12), (14, 622, 13), (15, 624, 14), (16, 627, 15), (17, 631, 16), (18, 636, 17), (12, 621, 32), (621, 31, 32), (13, 622, 621), (622, 623, 621), (621, 623, 31), (623, 30, 31), (14, 624, 622), (624, 625, 622), (622, 625, 623), (625, 626, 623), (623, 626, 30), (626, 29, 30), (15, 627, 624), (627, 628, 624), (624, 628, 625), (628, 629, 625), (625, 629, 626), (629, 630, 626), (626, 630, 29), (630, 28, 29), (16, 631, 627), (631, 632, 627), (627, 632, 628), (632, 633, 628), (628, 633, 629), (633, 634, 629), (629, 634, 630), (634, 635, 630), (630, 635, 28), (635, 27, 28), (17, 636, 631), (636, 637, 631), (631, 637, 632), (637, 638, 632), (632, 638, 633), (638, 639, 633), (633, 639, 634), (639, 640, 634), (634, 640, 635), (640, 641, 635), (635, 641, 27), (641, 26, 27), (18, 19, 636), (19, 20, 636), (636, 20, 637), (20, 21, 637), (637, 21, 638), (21, 22, 638), (638, 22, 639), (22, 23, 639), (639, 23, 640), (23, 24, 640), (640, 24, 641), (24, 25, 641), (641, 25, 26), (25, 1, 26)])
me_icosphere_001.use_remesh_preserve_volume = False
me_icosphere_001.use_remesh_preserve_attributes = False
me_icosphere_001.use_mirror_vertex_groups = False
me_icosphere_001.update()

# ---- objects
ob_icosphere = bpy.data.objects.new('Icosphere', me_icosphere_001)

# ---- transforms, parenting, visibility, modifiers, constraints
ob_icosphere.location = (0.0, 0.0, 0.0)
ob_icosphere.lineart.crease_threshold = 0.0

# ---- collection membership
col_collection_1.objects.link(ob_icosphere)

# ---- scene / render settings (as saved in the file)
scene.frame_start = 1; scene.frame_end = 250; scene.frame_set(3)
scene.render.engine = 'BLENDER_EEVEE_NEXT'
scene.render.resolution_percentage = 50
scene.render.dither_intensity = 0.0
scene.cycles.use_denoising = False
scene.cycles.samples = 128
scene.cycles.sampling_pattern = 'TABULATED_SOBOL'
scene.cycles.light_sampling_threshold = 0.0
scene.cycles.use_adaptive_sampling = False
scene.cycles.use_light_tree = False
scene.cycles.blur_glossy = 0.0
scene.cycles.sample_clamp_indirect = 0.0
scene.view_settings.view_transform = 'Standard'
bpy.context.view_layer.update()

# ---- added for rendering (the .blend has no active camera and no usable light): camera, sun
cam_auto = bpy.data.cameras.new('AutoCamera')
cam_auto.lens = 50.0
cam_auto.sensor_width = 36.0
cam_auto.clip_end = 1000.0
ob_auto_camera = bpy.data.objects.new('AutoCamera', cam_auto)
scene.collection.objects.link(ob_auto_camera)
ob_auto_camera.location = (5.12812, -6.15374, 4.10249)
ob_auto_camera.rotation_euler = (1.09748, -7.21219e-08, 0.694738)
scene.camera = ob_auto_camera
light_auto_sun = bpy.data.lights.new('AutoSun', 'SUN')
light_auto_sun.energy = 3.0
light_auto_sun.angle = 0.0523599
ob_auto_sun = bpy.data.objects.new('AutoSun', light_auto_sun)
scene.collection.objects.link(ob_auto_sun)
ob_auto_sun.rotation_euler = (0.872665, 0.174533, 0.523599)
bpy.context.view_layer.update()
